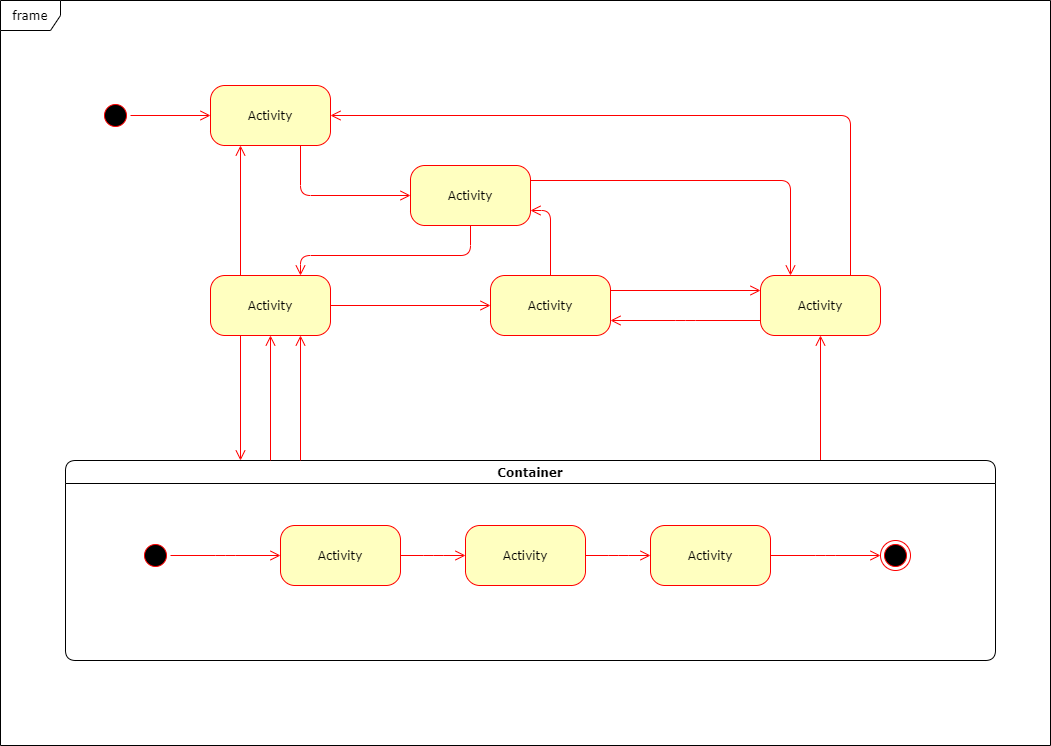

The diagram above was exported from draw.io. Its source (the exported page's mxGraphModel, read from the mxfile embedded in the PNG):
<mxGraphModel dx="1408" dy="748" grid="1" gridSize="10" guides="1" tooltips="1" connect="1" arrows="1" fold="1" page="1" pageScale="1" pageWidth="1100" pageHeight="850" background="none" math="0" shadow="0">
  <root>
    <mxCell id="0" />
    <mxCell id="1" parent="0" />
    <mxCell id="382b91b5511bd0f7-1" value="" style="ellipse;html=1;shape=startState;fillColor=#000000;strokeColor=#ff0000;rounded=1;shadow=0;comic=0;labelBackgroundColor=none;fontFamily=Verdana;fontSize=12;fontColor=#000000;align=center;direction=south;" parent="1" vertex="1">
      <mxGeometry x="130" y="135" width="30" height="30" as="geometry" />
    </mxCell>
    <mxCell id="382b91b5511bd0f7-5" value="Activity" style="rounded=1;whiteSpace=wrap;html=1;arcSize=24;fillColor=#ffffc0;strokeColor=#ff0000;shadow=0;comic=0;labelBackgroundColor=none;fontFamily=Verdana;fontSize=12;fontColor=#000000;align=center;" parent="1" vertex="1">
      <mxGeometry x="240" y="310" width="120" height="60" as="geometry" />
    </mxCell>
    <mxCell id="382b91b5511bd0f7-6" value="Activity" style="rounded=1;whiteSpace=wrap;html=1;arcSize=24;fillColor=#ffffc0;strokeColor=#ff0000;shadow=0;comic=0;labelBackgroundColor=none;fontFamily=Verdana;fontSize=12;fontColor=#000000;align=center;" parent="1" vertex="1">
      <mxGeometry x="240" y="120" width="120" height="60" as="geometry" />
    </mxCell>
    <mxCell id="3cde6dad864a17aa-3" style="edgeStyle=orthogonalEdgeStyle;html=1;exitX=1;exitY=0.25;entryX=0.25;entryY=0;labelBackgroundColor=none;endArrow=open;endSize=8;strokeColor=#ff0000;fontFamily=Verdana;fontSize=12;align=left;" parent="1" source="382b91b5511bd0f7-7" target="382b91b5511bd0f7-9" edge="1">
      <mxGeometry relative="1" as="geometry" />
    </mxCell>
    <mxCell id="382b91b5511bd0f7-7" value="Activity" style="rounded=1;whiteSpace=wrap;html=1;arcSize=24;fillColor=#ffffc0;strokeColor=#ff0000;shadow=0;comic=0;labelBackgroundColor=none;fontFamily=Verdana;fontSize=12;fontColor=#000000;align=center;" parent="1" vertex="1">
      <mxGeometry x="440" y="200" width="120" height="60" as="geometry" />
    </mxCell>
    <mxCell id="3cde6dad864a17aa-4" style="edgeStyle=orthogonalEdgeStyle;html=1;exitX=0.75;exitY=0;entryX=1;entryY=0.5;labelBackgroundColor=none;endArrow=open;endSize=8;strokeColor=#ff0000;fontFamily=Verdana;fontSize=12;align=left;" parent="1" source="382b91b5511bd0f7-9" target="382b91b5511bd0f7-6" edge="1">
      <mxGeometry relative="1" as="geometry">
        <Array as="points">
          <mxPoint x="880" y="150" />
        </Array>
      </mxGeometry>
    </mxCell>
    <mxCell id="3cde6dad864a17aa-13" style="edgeStyle=elbowEdgeStyle;html=1;exitX=0;exitY=0.75;entryX=1;entryY=0.75;labelBackgroundColor=none;endArrow=open;endSize=8;strokeColor=#ff0000;fontFamily=Verdana;fontSize=12;align=left;" parent="1" source="382b91b5511bd0f7-9" target="382b91b5511bd0f7-10" edge="1">
      <mxGeometry relative="1" as="geometry" />
    </mxCell>
    <mxCell id="382b91b5511bd0f7-9" value="Activity" style="rounded=1;whiteSpace=wrap;html=1;arcSize=24;fillColor=#ffffc0;strokeColor=#ff0000;shadow=0;comic=0;labelBackgroundColor=none;fontFamily=Verdana;fontSize=12;fontColor=#000000;align=center;" parent="1" vertex="1">
      <mxGeometry x="790" y="310" width="120" height="60" as="geometry" />
    </mxCell>
    <mxCell id="382b91b5511bd0f7-10" value="Activity" style="rounded=1;whiteSpace=wrap;html=1;arcSize=24;fillColor=#ffffc0;strokeColor=#ff0000;shadow=0;comic=0;labelBackgroundColor=none;fontFamily=Verdana;fontSize=12;fontColor=#000000;align=center;" parent="1" vertex="1">
      <mxGeometry x="520" y="310" width="120" height="60" as="geometry" />
    </mxCell>
    <mxCell id="3cde6dad864a17aa-5" style="edgeStyle=elbowEdgeStyle;html=1;labelBackgroundColor=none;endArrow=open;endSize=8;strokeColor=#ff0000;fontFamily=Verdana;fontSize=12;align=left;" parent="1" source="2a3bc250acf0617d-7" target="382b91b5511bd0f7-9" edge="1">
      <mxGeometry relative="1" as="geometry" />
    </mxCell>
    <mxCell id="2a3bc250acf0617d-7" value="Container" style="swimlane;whiteSpace=wrap;html=1;rounded=1;shadow=0;comic=0;labelBackgroundColor=none;strokeWidth=1;fontFamily=Verdana;fontSize=12;align=center;" parent="1" vertex="1">
      <mxGeometry x="95" y="495" width="930" height="200" as="geometry" />
    </mxCell>
    <mxCell id="3cde6dad864a17aa-10" style="edgeStyle=elbowEdgeStyle;html=1;labelBackgroundColor=none;endArrow=open;endSize=8;strokeColor=#ff0000;fontFamily=Verdana;fontSize=12;align=left;" parent="2a3bc250acf0617d-7" source="382b91b5511bd0f7-8" target="3cde6dad864a17aa-1" edge="1">
      <mxGeometry relative="1" as="geometry" />
    </mxCell>
    <mxCell id="382b91b5511bd0f7-8" value="Activity" style="rounded=1;whiteSpace=wrap;html=1;arcSize=24;fillColor=#ffffc0;strokeColor=#ff0000;shadow=0;comic=0;labelBackgroundColor=none;fontFamily=Verdana;fontSize=12;fontColor=#000000;align=center;" parent="2a3bc250acf0617d-7" vertex="1">
      <mxGeometry x="215" y="65" width="120" height="60" as="geometry" />
    </mxCell>
    <mxCell id="24f968d109e7d6b4-3" value="" style="ellipse;html=1;shape=endState;fillColor=#000000;strokeColor=#ff0000;rounded=1;shadow=0;comic=0;labelBackgroundColor=none;fontFamily=Verdana;fontSize=12;fontColor=#000000;align=center;" parent="2a3bc250acf0617d-7" vertex="1">
      <mxGeometry x="815" y="80" width="30" height="30" as="geometry" />
    </mxCell>
    <mxCell id="3cde6dad864a17aa-9" style="edgeStyle=elbowEdgeStyle;html=1;labelBackgroundColor=none;endArrow=open;endSize=8;strokeColor=#ff0000;fontFamily=Verdana;fontSize=12;align=left;" parent="2a3bc250acf0617d-7" source="2a3bc250acf0617d-3" target="382b91b5511bd0f7-8" edge="1">
      <mxGeometry relative="1" as="geometry" />
    </mxCell>
    <mxCell id="2a3bc250acf0617d-3" value="" style="ellipse;html=1;shape=startState;fillColor=#000000;strokeColor=#ff0000;rounded=1;shadow=0;comic=0;labelBackgroundColor=none;fontFamily=Verdana;fontSize=12;fontColor=#000000;align=center;direction=south;" parent="2a3bc250acf0617d-7" vertex="1">
      <mxGeometry x="75" y="80" width="30" height="30" as="geometry" />
    </mxCell>
    <mxCell id="3cde6dad864a17aa-11" style="edgeStyle=elbowEdgeStyle;html=1;labelBackgroundColor=none;endArrow=open;endSize=8;strokeColor=#ff0000;fontFamily=Verdana;fontSize=12;align=left;" parent="2a3bc250acf0617d-7" source="3cde6dad864a17aa-1" target="3cde6dad864a17aa-2" edge="1">
      <mxGeometry relative="1" as="geometry" />
    </mxCell>
    <mxCell id="3cde6dad864a17aa-1" value="Activity" style="rounded=1;whiteSpace=wrap;html=1;arcSize=24;fillColor=#ffffc0;strokeColor=#ff0000;shadow=0;comic=0;labelBackgroundColor=none;fontFamily=Verdana;fontSize=12;fontColor=#000000;align=center;" parent="2a3bc250acf0617d-7" vertex="1">
      <mxGeometry x="400" y="65" width="120" height="60" as="geometry" />
    </mxCell>
    <mxCell id="3cde6dad864a17aa-12" style="edgeStyle=elbowEdgeStyle;html=1;labelBackgroundColor=none;endArrow=open;endSize=8;strokeColor=#ff0000;fontFamily=Verdana;fontSize=12;align=left;" parent="2a3bc250acf0617d-7" source="3cde6dad864a17aa-2" target="24f968d109e7d6b4-3" edge="1">
      <mxGeometry relative="1" as="geometry" />
    </mxCell>
    <mxCell id="3cde6dad864a17aa-2" value="Activity" style="rounded=1;whiteSpace=wrap;html=1;arcSize=24;fillColor=#ffffc0;strokeColor=#ff0000;shadow=0;comic=0;labelBackgroundColor=none;fontFamily=Verdana;fontSize=12;fontColor=#000000;align=center;" parent="2a3bc250acf0617d-7" vertex="1">
      <mxGeometry x="585" y="65" width="120" height="60" as="geometry" />
    </mxCell>
    <mxCell id="2a3bc250acf0617d-8" value="frame" style="shape=umlFrame;whiteSpace=wrap;html=1;rounded=1;shadow=0;comic=0;labelBackgroundColor=none;strokeWidth=1;fontFamily=Verdana;fontSize=12;align=center;" parent="1" vertex="1">
      <mxGeometry x="30" y="35" width="1050" height="745" as="geometry" />
    </mxCell>
    <mxCell id="2a3bc250acf0617d-9" style="edgeStyle=orthogonalEdgeStyle;html=1;labelBackgroundColor=none;endArrow=open;endSize=8;strokeColor=#ff0000;fontFamily=Verdana;fontSize=12;align=left;" parent="1" source="382b91b5511bd0f7-1" target="382b91b5511bd0f7-6" edge="1">
      <mxGeometry relative="1" as="geometry" />
    </mxCell>
    <mxCell id="2a3bc250acf0617d-10" style="edgeStyle=orthogonalEdgeStyle;html=1;labelBackgroundColor=none;endArrow=open;endSize=8;strokeColor=#ff0000;fontFamily=Verdana;fontSize=12;align=left;entryX=0;entryY=0.5;" parent="1" source="382b91b5511bd0f7-6" target="382b91b5511bd0f7-7" edge="1">
      <mxGeometry relative="1" as="geometry">
        <Array as="points">
          <mxPoint x="330" y="230" />
        </Array>
      </mxGeometry>
    </mxCell>
    <mxCell id="2a3bc250acf0617d-11" style="edgeStyle=orthogonalEdgeStyle;html=1;entryX=0.75;entryY=0;labelBackgroundColor=none;endArrow=open;endSize=8;strokeColor=#ff0000;fontFamily=Verdana;fontSize=12;align=left;exitX=0.5;exitY=1;" parent="1" source="382b91b5511bd0f7-7" target="382b91b5511bd0f7-5" edge="1">
      <mxGeometry relative="1" as="geometry">
        <mxPoint x="520" y="300" as="sourcePoint" />
        <Array as="points">
          <mxPoint x="500" y="290" />
          <mxPoint x="330" y="290" />
        </Array>
      </mxGeometry>
    </mxCell>
    <mxCell id="2a3bc250acf0617d-12" style="edgeStyle=orthogonalEdgeStyle;html=1;exitX=0.25;exitY=0;entryX=0.25;entryY=1;labelBackgroundColor=none;endArrow=open;endSize=8;strokeColor=#ff0000;fontFamily=Verdana;fontSize=12;align=left;" parent="1" source="382b91b5511bd0f7-5" target="382b91b5511bd0f7-6" edge="1">
      <mxGeometry relative="1" as="geometry" />
    </mxCell>
    <mxCell id="2a3bc250acf0617d-13" style="edgeStyle=orthogonalEdgeStyle;html=1;exitX=1;exitY=0.5;entryX=0;entryY=0.5;labelBackgroundColor=none;endArrow=open;endSize=8;strokeColor=#ff0000;fontFamily=Verdana;fontSize=12;align=left;" parent="1" source="382b91b5511bd0f7-5" target="382b91b5511bd0f7-10" edge="1">
      <mxGeometry relative="1" as="geometry" />
    </mxCell>
    <mxCell id="2a3bc250acf0617d-14" style="edgeStyle=orthogonalEdgeStyle;html=1;exitX=0.5;exitY=0;entryX=1;entryY=0.75;labelBackgroundColor=none;endArrow=open;endSize=8;strokeColor=#ff0000;fontFamily=Verdana;fontSize=12;align=left;" parent="1" source="382b91b5511bd0f7-10" target="382b91b5511bd0f7-7" edge="1">
      <mxGeometry relative="1" as="geometry" />
    </mxCell>
    <mxCell id="2a3bc250acf0617d-15" style="edgeStyle=orthogonalEdgeStyle;html=1;exitX=1;exitY=0.25;entryX=0;entryY=0.25;labelBackgroundColor=none;endArrow=open;endSize=8;strokeColor=#ff0000;fontFamily=Verdana;fontSize=12;align=left;" parent="1" source="382b91b5511bd0f7-10" target="382b91b5511bd0f7-9" edge="1">
      <mxGeometry relative="1" as="geometry" />
    </mxCell>
    <mxCell id="3cde6dad864a17aa-6" style="edgeStyle=elbowEdgeStyle;html=1;labelBackgroundColor=none;endArrow=open;endSize=8;strokeColor=#ff0000;fontFamily=Verdana;fontSize=12;align=left;entryX=0.75;entryY=1;" parent="1" source="2a3bc250acf0617d-7" target="382b91b5511bd0f7-5" edge="1">
      <mxGeometry relative="1" as="geometry">
        <mxPoint x="340" y="505" as="sourcePoint" />
        <mxPoint x="340" y="380" as="targetPoint" />
      </mxGeometry>
    </mxCell>
    <mxCell id="3cde6dad864a17aa-7" style="edgeStyle=elbowEdgeStyle;html=1;labelBackgroundColor=none;endArrow=open;endSize=8;strokeColor=#ff0000;fontFamily=Verdana;fontSize=12;align=left;entryX=0.5;entryY=1;" parent="1" source="2a3bc250acf0617d-7" target="382b91b5511bd0f7-5" edge="1">
      <mxGeometry relative="1" as="geometry">
        <mxPoint x="340" y="505" as="sourcePoint" />
        <mxPoint x="340" y="380" as="targetPoint" />
      </mxGeometry>
    </mxCell>
    <mxCell id="3cde6dad864a17aa-8" style="edgeStyle=elbowEdgeStyle;html=1;labelBackgroundColor=none;endArrow=open;endSize=8;strokeColor=#ff0000;fontFamily=Verdana;fontSize=12;align=left;exitX=0.25;exitY=1;" parent="1" source="382b91b5511bd0f7-5" target="2a3bc250acf0617d-7" edge="1">
      <mxGeometry relative="1" as="geometry">
        <mxPoint x="350" y="515" as="sourcePoint" />
        <mxPoint x="350" y="390" as="targetPoint" />
      </mxGeometry>
    </mxCell>
  </root>
</mxGraphModel>